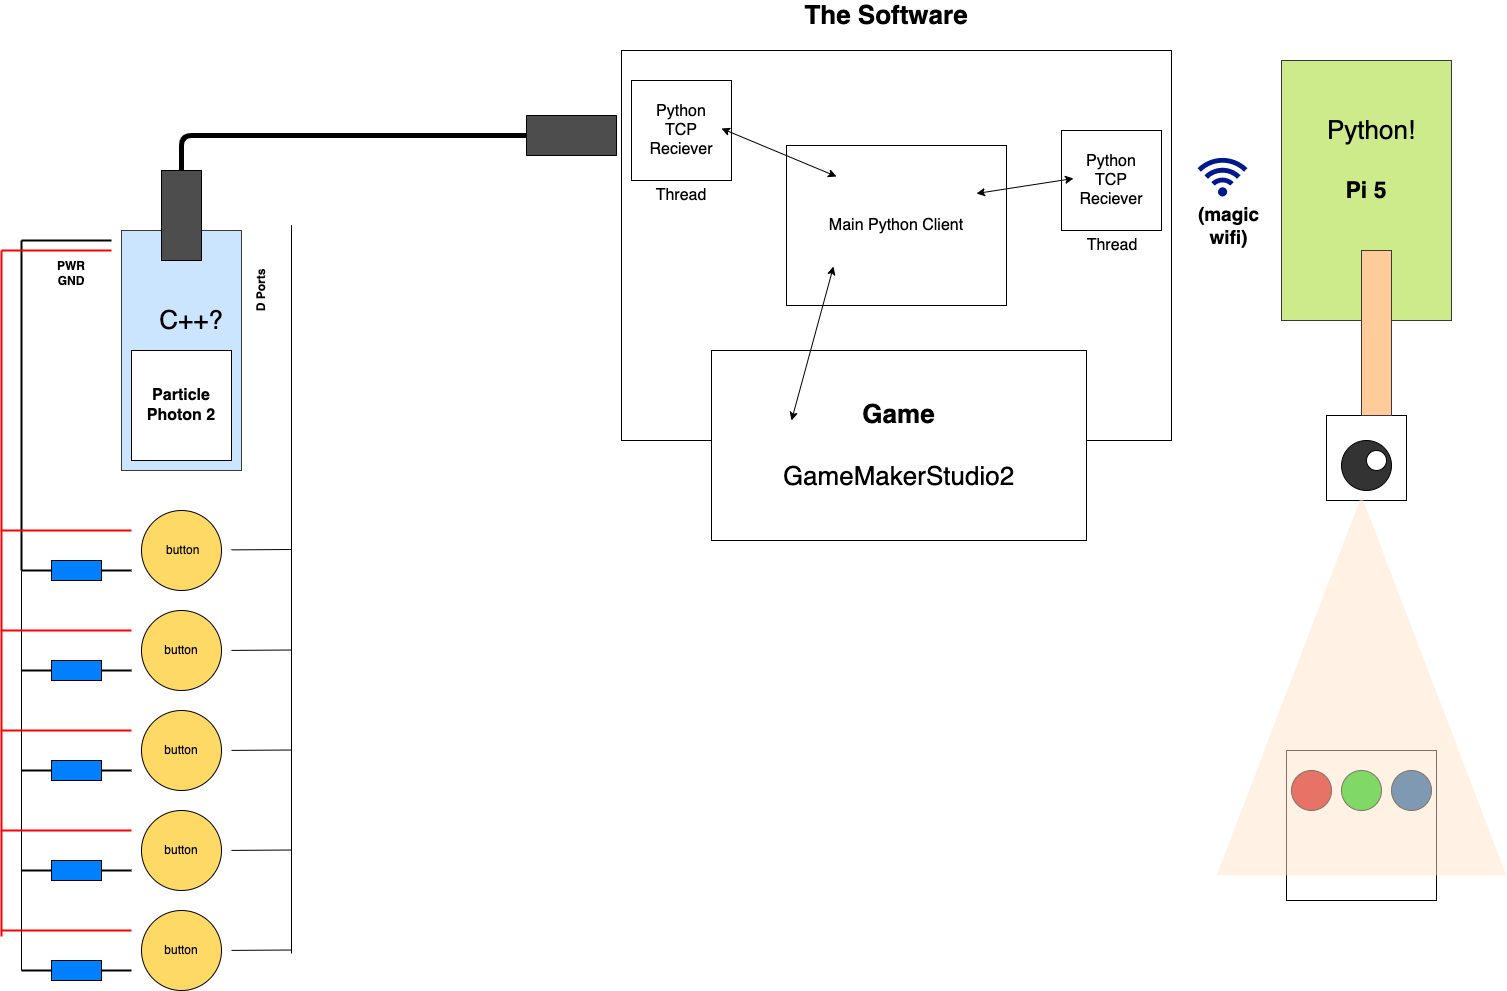

The diagram above was exported from draw.io. Its source (the exported page's mxGraphModel, read from the mxfile embedded in the PNG):
<mxGraphModel dx="1825" dy="1265" grid="1" gridSize="10" guides="1" tooltips="1" connect="1" arrows="1" fold="1" page="1" pageScale="1" pageWidth="827" pageHeight="1169" math="0" shadow="0">
  <root>
    <mxCell id="0" />
    <mxCell id="1" parent="0" />
    <mxCell id="epManFrdIf6VCxW2kTLi-8" value="" style="whiteSpace=wrap;html=1;aspect=fixed;fontSize=16;fillColor=#FFFFFF;" vertex="1" parent="1">
      <mxGeometry x="1445" y="920" width="150" height="150" as="geometry" />
    </mxCell>
    <mxCell id="epManFrdIf6VCxW2kTLi-9" value="" style="ellipse;whiteSpace=wrap;html=1;aspect=fixed;fontSize=16;fillColor=#CC0000;" vertex="1" parent="1">
      <mxGeometry x="1450" y="940" width="40" height="40" as="geometry" />
    </mxCell>
    <mxCell id="epManFrdIf6VCxW2kTLi-10" value="" style="ellipse;whiteSpace=wrap;html=1;aspect=fixed;fontSize=16;fillColor=#00CC00;" vertex="1" parent="1">
      <mxGeometry x="1500" y="940" width="40" height="40" as="geometry" />
    </mxCell>
    <mxCell id="epManFrdIf6VCxW2kTLi-11" value="" style="ellipse;whiteSpace=wrap;html=1;aspect=fixed;fontSize=16;fillColor=#004C99;" vertex="1" parent="1">
      <mxGeometry x="1550" y="940" width="40" height="40" as="geometry" />
    </mxCell>
    <mxCell id="SWOy5soeoWxdzz0sXiSn-5" value="&lt;br&gt;&lt;br&gt;" style="rounded=0;whiteSpace=wrap;html=1;fillColor=#cce5ff;strokeColor=#36393d;" parent="1" vertex="1">
      <mxGeometry x="280" y="400" width="120" height="240" as="geometry" />
    </mxCell>
    <mxCell id="SWOy5soeoWxdzz0sXiSn-6" value="&lt;font style=&quot;font-size: 16px;&quot;&gt;Particle&lt;br&gt;Photon 2&lt;/font&gt;" style="rounded=0;whiteSpace=wrap;html=1;fontStyle=1" parent="1" vertex="1">
      <mxGeometry x="290" y="520" width="100" height="110" as="geometry" />
    </mxCell>
    <mxCell id="SWOy5soeoWxdzz0sXiSn-7" value="&amp;nbsp;button" style="ellipse;whiteSpace=wrap;html=1;aspect=fixed;fillColor=#FFD966;" parent="1" vertex="1">
      <mxGeometry x="300" y="680" width="80" height="80" as="geometry" />
    </mxCell>
    <mxCell id="SWOy5soeoWxdzz0sXiSn-8" value="button" style="ellipse;whiteSpace=wrap;html=1;aspect=fixed;fillColor=#FFD966;" parent="1" vertex="1">
      <mxGeometry x="300" y="780" width="80" height="80" as="geometry" />
    </mxCell>
    <mxCell id="SWOy5soeoWxdzz0sXiSn-9" value="button" style="ellipse;whiteSpace=wrap;html=1;aspect=fixed;fillColor=#FFD966;" parent="1" vertex="1">
      <mxGeometry x="300" y="880" width="80" height="80" as="geometry" />
    </mxCell>
    <mxCell id="SWOy5soeoWxdzz0sXiSn-10" value="button" style="ellipse;whiteSpace=wrap;html=1;aspect=fixed;fillColor=#FFD966;" parent="1" vertex="1">
      <mxGeometry x="300" y="980" width="80" height="80" as="geometry" />
    </mxCell>
    <mxCell id="SWOy5soeoWxdzz0sXiSn-11" value="button" style="ellipse;whiteSpace=wrap;html=1;aspect=fixed;fillColor=#FFD966;" parent="1" vertex="1">
      <mxGeometry x="300" y="1080" width="80" height="80" as="geometry" />
    </mxCell>
    <mxCell id="SWOy5soeoWxdzz0sXiSn-12" value="" style="rounded=0;whiteSpace=wrap;html=1;fillColor=#007FFF;" parent="1" vertex="1">
      <mxGeometry x="210" y="730" width="50" height="20" as="geometry" />
    </mxCell>
    <mxCell id="SWOy5soeoWxdzz0sXiSn-13" value="" style="endArrow=none;html=1;rounded=0;entryX=1;entryY=0.5;entryDx=0;entryDy=0;strokeWidth=2;" parent="1" target="SWOy5soeoWxdzz0sXiSn-12" edge="1">
      <mxGeometry width="50" height="50" relative="1" as="geometry">
        <mxPoint x="290" y="740" as="sourcePoint" />
        <mxPoint x="420" y="800" as="targetPoint" />
      </mxGeometry>
    </mxCell>
    <mxCell id="SWOy5soeoWxdzz0sXiSn-14" value="" style="endArrow=none;html=1;rounded=0;entryX=0;entryY=0.5;entryDx=0;entryDy=0;strokeWidth=2;" parent="1" target="SWOy5soeoWxdzz0sXiSn-12" edge="1">
      <mxGeometry width="50" height="50" relative="1" as="geometry">
        <mxPoint x="180" y="740" as="sourcePoint" />
        <mxPoint x="420" y="800" as="targetPoint" />
      </mxGeometry>
    </mxCell>
    <mxCell id="SWOy5soeoWxdzz0sXiSn-15" value="" style="rounded=0;whiteSpace=wrap;html=1;fillColor=#007FFF;" parent="1" vertex="1">
      <mxGeometry x="210" y="830" width="50" height="20" as="geometry" />
    </mxCell>
    <mxCell id="SWOy5soeoWxdzz0sXiSn-16" value="" style="endArrow=none;html=1;rounded=0;entryX=1;entryY=0.5;entryDx=0;entryDy=0;strokeWidth=2;" parent="1" target="SWOy5soeoWxdzz0sXiSn-15" edge="1">
      <mxGeometry width="50" height="50" relative="1" as="geometry">
        <mxPoint x="290" y="840" as="sourcePoint" />
        <mxPoint x="420" y="900" as="targetPoint" />
      </mxGeometry>
    </mxCell>
    <mxCell id="SWOy5soeoWxdzz0sXiSn-17" value="" style="endArrow=none;html=1;rounded=0;entryX=0;entryY=0.5;entryDx=0;entryDy=0;strokeWidth=2;" parent="1" target="SWOy5soeoWxdzz0sXiSn-15" edge="1">
      <mxGeometry width="50" height="50" relative="1" as="geometry">
        <mxPoint x="180" y="840" as="sourcePoint" />
        <mxPoint x="420" y="900" as="targetPoint" />
      </mxGeometry>
    </mxCell>
    <mxCell id="SWOy5soeoWxdzz0sXiSn-18" value="" style="rounded=0;whiteSpace=wrap;html=1;fillColor=#007FFF;" parent="1" vertex="1">
      <mxGeometry x="210" y="930" width="50" height="20" as="geometry" />
    </mxCell>
    <mxCell id="SWOy5soeoWxdzz0sXiSn-19" value="" style="endArrow=none;html=1;rounded=0;entryX=1;entryY=0.5;entryDx=0;entryDy=0;strokeWidth=2;" parent="1" target="SWOy5soeoWxdzz0sXiSn-18" edge="1">
      <mxGeometry width="50" height="50" relative="1" as="geometry">
        <mxPoint x="290" y="940" as="sourcePoint" />
        <mxPoint x="420" y="1000" as="targetPoint" />
      </mxGeometry>
    </mxCell>
    <mxCell id="SWOy5soeoWxdzz0sXiSn-20" value="" style="endArrow=none;html=1;rounded=0;entryX=0;entryY=0.5;entryDx=0;entryDy=0;strokeWidth=2;" parent="1" target="SWOy5soeoWxdzz0sXiSn-18" edge="1">
      <mxGeometry width="50" height="50" relative="1" as="geometry">
        <mxPoint x="180" y="940" as="sourcePoint" />
        <mxPoint x="420" y="1000" as="targetPoint" />
      </mxGeometry>
    </mxCell>
    <mxCell id="SWOy5soeoWxdzz0sXiSn-21" value="" style="rounded=0;whiteSpace=wrap;html=1;fillColor=#007FFF;" parent="1" vertex="1">
      <mxGeometry x="210" y="1030" width="50" height="20" as="geometry" />
    </mxCell>
    <mxCell id="SWOy5soeoWxdzz0sXiSn-22" value="" style="endArrow=none;html=1;rounded=0;entryX=1;entryY=0.5;entryDx=0;entryDy=0;strokeWidth=2;" parent="1" target="SWOy5soeoWxdzz0sXiSn-21" edge="1">
      <mxGeometry width="50" height="50" relative="1" as="geometry">
        <mxPoint x="290" y="1040" as="sourcePoint" />
        <mxPoint x="420" y="1100" as="targetPoint" />
      </mxGeometry>
    </mxCell>
    <mxCell id="SWOy5soeoWxdzz0sXiSn-23" value="" style="endArrow=none;html=1;rounded=0;entryX=0;entryY=0.5;entryDx=0;entryDy=0;strokeWidth=2;" parent="1" target="SWOy5soeoWxdzz0sXiSn-21" edge="1">
      <mxGeometry width="50" height="50" relative="1" as="geometry">
        <mxPoint x="180" y="1040" as="sourcePoint" />
        <mxPoint x="420" y="1100" as="targetPoint" />
      </mxGeometry>
    </mxCell>
    <mxCell id="SWOy5soeoWxdzz0sXiSn-24" value="" style="rounded=0;whiteSpace=wrap;html=1;fillColor=#007FFF;" parent="1" vertex="1">
      <mxGeometry x="210" y="1130" width="50" height="20" as="geometry" />
    </mxCell>
    <mxCell id="SWOy5soeoWxdzz0sXiSn-25" value="" style="endArrow=none;html=1;rounded=0;entryX=1;entryY=0.5;entryDx=0;entryDy=0;strokeWidth=2;" parent="1" target="SWOy5soeoWxdzz0sXiSn-24" edge="1">
      <mxGeometry width="50" height="50" relative="1" as="geometry">
        <mxPoint x="290" y="1140" as="sourcePoint" />
        <mxPoint x="420" y="1200" as="targetPoint" />
      </mxGeometry>
    </mxCell>
    <mxCell id="SWOy5soeoWxdzz0sXiSn-26" value="" style="endArrow=none;html=1;rounded=0;entryX=0;entryY=0.5;entryDx=0;entryDy=0;strokeWidth=2;" parent="1" target="SWOy5soeoWxdzz0sXiSn-24" edge="1">
      <mxGeometry width="50" height="50" relative="1" as="geometry">
        <mxPoint x="180" y="1140" as="sourcePoint" />
        <mxPoint x="420" y="1200" as="targetPoint" />
      </mxGeometry>
    </mxCell>
    <mxCell id="SWOy5soeoWxdzz0sXiSn-27" value="" style="endArrow=none;html=1;rounded=0;" parent="1" edge="1">
      <mxGeometry width="50" height="50" relative="1" as="geometry">
        <mxPoint x="180" y="1140" as="sourcePoint" />
        <mxPoint x="180" y="740" as="targetPoint" />
      </mxGeometry>
    </mxCell>
    <mxCell id="SWOy5soeoWxdzz0sXiSn-29" value="" style="endArrow=none;html=1;rounded=0;strokeWidth=2;" parent="1" edge="1">
      <mxGeometry width="50" height="50" relative="1" as="geometry">
        <mxPoint x="180" y="410" as="sourcePoint" />
        <mxPoint x="180" y="740" as="targetPoint" />
      </mxGeometry>
    </mxCell>
    <mxCell id="SWOy5soeoWxdzz0sXiSn-31" value="" style="endArrow=none;html=1;rounded=0;strokeWidth=2;" parent="1" edge="1">
      <mxGeometry width="50" height="50" relative="1" as="geometry">
        <mxPoint x="270" y="410" as="sourcePoint" />
        <mxPoint x="180" y="410" as="targetPoint" />
      </mxGeometry>
    </mxCell>
    <mxCell id="SWOy5soeoWxdzz0sXiSn-32" value="" style="endArrow=none;html=1;rounded=0;strokeColor=#FF0000;strokeWidth=2;" parent="1" edge="1">
      <mxGeometry width="50" height="50" relative="1" as="geometry">
        <mxPoint x="160" y="420" as="sourcePoint" />
        <mxPoint x="270" y="420" as="targetPoint" />
      </mxGeometry>
    </mxCell>
    <mxCell id="SWOy5soeoWxdzz0sXiSn-33" value="" style="endArrow=none;html=1;rounded=0;strokeColor=#FF0000;strokeWidth=2;" parent="1" edge="1">
      <mxGeometry width="50" height="50" relative="1" as="geometry">
        <mxPoint x="160" y="1105.9999084472656" as="sourcePoint" />
        <mxPoint x="160" y="420" as="targetPoint" />
      </mxGeometry>
    </mxCell>
    <mxCell id="SWOy5soeoWxdzz0sXiSn-34" value="" style="endArrow=none;html=1;rounded=0;strokeColor=#FF0000;strokeWidth=2;" parent="1" edge="1">
      <mxGeometry width="50" height="50" relative="1" as="geometry">
        <mxPoint x="160" y="1100" as="sourcePoint" />
        <mxPoint x="290" y="1100" as="targetPoint" />
      </mxGeometry>
    </mxCell>
    <mxCell id="SWOy5soeoWxdzz0sXiSn-35" value="" style="endArrow=none;html=1;rounded=0;strokeColor=#FF0000;strokeWidth=2;" parent="1" edge="1">
      <mxGeometry width="50" height="50" relative="1" as="geometry">
        <mxPoint x="160" y="1000" as="sourcePoint" />
        <mxPoint x="290" y="1000" as="targetPoint" />
      </mxGeometry>
    </mxCell>
    <mxCell id="SWOy5soeoWxdzz0sXiSn-36" value="" style="endArrow=none;html=1;rounded=0;strokeColor=#FF0000;strokeWidth=2;" parent="1" edge="1">
      <mxGeometry width="50" height="50" relative="1" as="geometry">
        <mxPoint x="160" y="900" as="sourcePoint" />
        <mxPoint x="290" y="900" as="targetPoint" />
      </mxGeometry>
    </mxCell>
    <mxCell id="SWOy5soeoWxdzz0sXiSn-37" value="" style="endArrow=none;html=1;rounded=0;strokeColor=#FF0000;strokeWidth=2;" parent="1" edge="1">
      <mxGeometry width="50" height="50" relative="1" as="geometry">
        <mxPoint x="160" y="800" as="sourcePoint" />
        <mxPoint x="290" y="800" as="targetPoint" />
      </mxGeometry>
    </mxCell>
    <mxCell id="SWOy5soeoWxdzz0sXiSn-38" value="" style="endArrow=none;html=1;rounded=0;strokeColor=#FF0000;strokeWidth=2;" parent="1" edge="1">
      <mxGeometry width="50" height="50" relative="1" as="geometry">
        <mxPoint x="160" y="700" as="sourcePoint" />
        <mxPoint x="290" y="700" as="targetPoint" />
      </mxGeometry>
    </mxCell>
    <mxCell id="SWOy5soeoWxdzz0sXiSn-40" value="" style="endArrow=none;html=1;rounded=0;" parent="1" edge="1">
      <mxGeometry width="50" height="50" relative="1" as="geometry">
        <mxPoint x="390" y="719.38" as="sourcePoint" />
        <mxPoint x="450" y="719" as="targetPoint" />
      </mxGeometry>
    </mxCell>
    <mxCell id="SWOy5soeoWxdzz0sXiSn-41" value="" style="endArrow=none;html=1;rounded=0;" parent="1" edge="1">
      <mxGeometry width="50" height="50" relative="1" as="geometry">
        <mxPoint x="390" y="819.9" as="sourcePoint" />
        <mxPoint x="450" y="819.52" as="targetPoint" />
      </mxGeometry>
    </mxCell>
    <mxCell id="SWOy5soeoWxdzz0sXiSn-42" value="" style="endArrow=none;html=1;rounded=0;" parent="1" edge="1">
      <mxGeometry width="50" height="50" relative="1" as="geometry">
        <mxPoint x="390" y="919.9" as="sourcePoint" />
        <mxPoint x="450" y="919.52" as="targetPoint" />
      </mxGeometry>
    </mxCell>
    <mxCell id="SWOy5soeoWxdzz0sXiSn-43" value="" style="endArrow=none;html=1;rounded=0;" parent="1" edge="1">
      <mxGeometry width="50" height="50" relative="1" as="geometry">
        <mxPoint x="390" y="1019.9" as="sourcePoint" />
        <mxPoint x="450" y="1019.52" as="targetPoint" />
      </mxGeometry>
    </mxCell>
    <mxCell id="SWOy5soeoWxdzz0sXiSn-44" value="" style="endArrow=none;html=1;rounded=0;" parent="1" edge="1">
      <mxGeometry width="50" height="50" relative="1" as="geometry">
        <mxPoint x="390" y="1119.9" as="sourcePoint" />
        <mxPoint x="450" y="1119.52" as="targetPoint" />
      </mxGeometry>
    </mxCell>
    <mxCell id="SWOy5soeoWxdzz0sXiSn-45" value="" style="endArrow=none;html=1;rounded=0;" parent="1" edge="1">
      <mxGeometry width="50" height="50" relative="1" as="geometry">
        <mxPoint x="450" y="1123.0476888020833" as="sourcePoint" />
        <mxPoint x="450" y="394.66668991815476" as="targetPoint" />
      </mxGeometry>
    </mxCell>
    <mxCell id="SWOy5soeoWxdzz0sXiSn-46" value="D Ports" style="text;html=1;align=center;verticalAlign=middle;whiteSpace=wrap;rounded=0;rotation=-90;fontStyle=1" parent="1" vertex="1">
      <mxGeometry x="355" y="445" width="130" height="30" as="geometry" />
    </mxCell>
    <mxCell id="SWOy5soeoWxdzz0sXiSn-47" value="PWR&lt;div&gt;GND&lt;/div&gt;" style="text;html=1;align=center;verticalAlign=middle;whiteSpace=wrap;rounded=0;rotation=0;fontStyle=1" parent="1" vertex="1">
      <mxGeometry x="180" y="415" width="100" height="55" as="geometry" />
    </mxCell>
    <mxCell id="SWOy5soeoWxdzz0sXiSn-48" value="" style="rounded=0;whiteSpace=wrap;html=1;fillColor=#4D4D4D;" parent="1" vertex="1">
      <mxGeometry x="320" y="340" width="40" height="90" as="geometry" />
    </mxCell>
    <mxCell id="SWOy5soeoWxdzz0sXiSn-49" value="" style="rounded=0;whiteSpace=wrap;html=1;fillColor=#4D4D4D;rotation=90;" parent="1" vertex="1">
      <mxGeometry x="710" y="260" width="40" height="90" as="geometry" />
    </mxCell>
    <mxCell id="SWOy5soeoWxdzz0sXiSn-50" value="" style="endArrow=none;html=1;rounded=1;entryX=0.5;entryY=1;entryDx=0;entryDy=0;exitX=0.5;exitY=0;exitDx=0;exitDy=0;curved=0;strokeWidth=5;" parent="1" source="SWOy5soeoWxdzz0sXiSn-48" target="SWOy5soeoWxdzz0sXiSn-49" edge="1">
      <mxGeometry width="50" height="50" relative="1" as="geometry">
        <mxPoint x="710" y="550" as="sourcePoint" />
        <mxPoint x="760" y="500" as="targetPoint" />
        <Array as="points">
          <mxPoint x="340" y="305" />
        </Array>
      </mxGeometry>
    </mxCell>
    <mxCell id="SWOy5soeoWxdzz0sXiSn-51" value="" style="rounded=0;whiteSpace=wrap;html=1;" parent="1" vertex="1">
      <mxGeometry x="780" y="220" width="550" height="390" as="geometry" />
    </mxCell>
    <mxCell id="SWOy5soeoWxdzz0sXiSn-52" value="&lt;b style=&quot;font-size: 26px;&quot;&gt;The Software&lt;/b&gt;" style="text;html=1;align=center;verticalAlign=middle;whiteSpace=wrap;rounded=0;fontSize=26;" parent="1" vertex="1">
      <mxGeometry x="770" y="170" width="550" height="30" as="geometry" />
    </mxCell>
    <mxCell id="epManFrdIf6VCxW2kTLi-1" value="&lt;font style=&quot;font-size: 23px;&quot;&gt;&lt;b&gt;Pi 5&lt;/b&gt;&lt;/font&gt;" style="rounded=0;whiteSpace=wrap;html=1;fillColor=#cdeb8b;strokeColor=#36393d;" vertex="1" parent="1">
      <mxGeometry x="1440" y="230" width="170" height="260" as="geometry" />
    </mxCell>
    <mxCell id="epManFrdIf6VCxW2kTLi-2" value="" style="rounded=0;whiteSpace=wrap;html=1;fontSize=16;" vertex="1" parent="1">
      <mxGeometry x="1485" y="585" width="80" height="85" as="geometry" />
    </mxCell>
    <mxCell id="epManFrdIf6VCxW2kTLi-4" value="" style="rounded=0;whiteSpace=wrap;html=1;fontSize=16;fillColor=#ffcc99;strokeColor=#36393d;" vertex="1" parent="1">
      <mxGeometry x="1520" y="420" width="30" height="165" as="geometry" />
    </mxCell>
    <mxCell id="epManFrdIf6VCxW2kTLi-5" value="" style="ellipse;whiteSpace=wrap;html=1;fontSize=16;fillColor=#333333;" vertex="1" parent="1">
      <mxGeometry x="1500" y="610" width="50" height="50" as="geometry" />
    </mxCell>
    <mxCell id="epManFrdIf6VCxW2kTLi-6" value="" style="ellipse;whiteSpace=wrap;html=1;fontSize=16;fillColor=#FFFFFF;" vertex="1" parent="1">
      <mxGeometry x="1525" y="620" width="20" height="20" as="geometry" />
    </mxCell>
    <mxCell id="epManFrdIf6VCxW2kTLi-7" value="" style="triangle;whiteSpace=wrap;html=1;fontSize=16;fillColor=#FFE6CC;rotation=-90;strokeColor=none;opacity=50;" vertex="1" parent="1">
      <mxGeometry x="1330" y="710" width="380" height="290" as="geometry" />
    </mxCell>
    <mxCell id="epManFrdIf6VCxW2kTLi-12" value="" style="sketch=0;aspect=fixed;pointerEvents=1;shadow=0;dashed=0;html=1;strokeColor=none;labelPosition=center;verticalLabelPosition=bottom;verticalAlign=top;align=center;fillColor=#00188D;shape=mxgraph.mscae.enterprise.wireless_connection;fontSize=16;rotation=-90;" vertex="1" parent="1">
      <mxGeometry x="1360" y="320" width="42" height="50" as="geometry" />
    </mxCell>
    <mxCell id="epManFrdIf6VCxW2kTLi-13" value="&lt;b&gt;(magic wifi)&lt;/b&gt;" style="text;html=1;align=center;verticalAlign=middle;whiteSpace=wrap;rounded=0;fontSize=19;" vertex="1" parent="1">
      <mxGeometry x="1360" y="330" width="55" height="130" as="geometry" />
    </mxCell>
    <mxCell id="epManFrdIf6VCxW2kTLi-14" value="Python&lt;br&gt;TCP Reciever" style="whiteSpace=wrap;html=1;aspect=fixed;fontSize=16;fillColor=none;gradientColor=default;" vertex="1" parent="1">
      <mxGeometry x="790" y="250" width="100" height="100" as="geometry" />
    </mxCell>
    <mxCell id="epManFrdIf6VCxW2kTLi-15" value="Python&lt;br&gt;TCP Reciever" style="whiteSpace=wrap;html=1;aspect=fixed;fontSize=16;fillColor=none;gradientColor=default;" vertex="1" parent="1">
      <mxGeometry x="1220" y="300" width="100" height="100" as="geometry" />
    </mxCell>
    <mxCell id="epManFrdIf6VCxW2kTLi-17" value="Thread" style="text;html=1;strokeColor=none;fillColor=none;align=center;verticalAlign=middle;whiteSpace=wrap;rounded=0;fontSize=16;" vertex="1" parent="1">
      <mxGeometry x="1241" y="400" width="60" height="30" as="geometry" />
    </mxCell>
    <mxCell id="epManFrdIf6VCxW2kTLi-18" value="Thread" style="text;html=1;strokeColor=none;fillColor=none;align=center;verticalAlign=middle;whiteSpace=wrap;rounded=0;fontSize=16;" vertex="1" parent="1">
      <mxGeometry x="810" y="350" width="60" height="30" as="geometry" />
    </mxCell>
    <mxCell id="epManFrdIf6VCxW2kTLi-19" value="Main Python Client" style="rounded=0;whiteSpace=wrap;html=1;fontSize=16;fillColor=none;gradientColor=default;" vertex="1" parent="1">
      <mxGeometry x="945" y="315" width="220" height="160" as="geometry" />
    </mxCell>
    <mxCell id="epManFrdIf6VCxW2kTLi-20" value="&lt;b&gt;Game&lt;/b&gt;&lt;br&gt;&lt;br&gt;GameMakerStudio2" style="rounded=0;whiteSpace=wrap;html=1;fontSize=26;fillColor=default;gradientColor=none;" vertex="1" parent="1">
      <mxGeometry x="870" y="520" width="375" height="190" as="geometry" />
    </mxCell>
    <mxCell id="epManFrdIf6VCxW2kTLi-21" value="" style="endArrow=classic;startArrow=classic;html=1;rounded=0;fontSize=16;" edge="1" parent="1">
      <mxGeometry width="50" height="50" relative="1" as="geometry">
        <mxPoint x="992" y="436" as="sourcePoint" />
        <mxPoint x="950" y="590" as="targetPoint" />
      </mxGeometry>
    </mxCell>
    <mxCell id="epManFrdIf6VCxW2kTLi-22" value="" style="endArrow=classic;startArrow=classic;html=1;rounded=0;fontSize=16;" edge="1" parent="1">
      <mxGeometry width="50" height="50" relative="1" as="geometry">
        <mxPoint x="880" y="298" as="sourcePoint" />
        <mxPoint x="995" y="346" as="targetPoint" />
      </mxGeometry>
    </mxCell>
    <mxCell id="epManFrdIf6VCxW2kTLi-23" value="" style="endArrow=classic;startArrow=classic;html=1;rounded=0;fontSize=16;" edge="1" parent="1">
      <mxGeometry width="50" height="50" relative="1" as="geometry">
        <mxPoint x="1232" y="348" as="sourcePoint" />
        <mxPoint x="1135" y="363" as="targetPoint" />
      </mxGeometry>
    </mxCell>
    <mxCell id="epManFrdIf6VCxW2kTLi-24" value="C++?" style="text;html=1;strokeColor=none;fillColor=none;align=center;verticalAlign=middle;whiteSpace=wrap;rounded=0;fontSize=26;" vertex="1" parent="1">
      <mxGeometry x="320" y="475" width="60" height="30" as="geometry" />
    </mxCell>
    <mxCell id="epManFrdIf6VCxW2kTLi-25" value="Python!" style="text;html=1;strokeColor=none;fillColor=none;align=center;verticalAlign=middle;whiteSpace=wrap;rounded=0;fontSize=26;" vertex="1" parent="1">
      <mxGeometry x="1500" y="285" width="60" height="30" as="geometry" />
    </mxCell>
  </root>
</mxGraphModel>